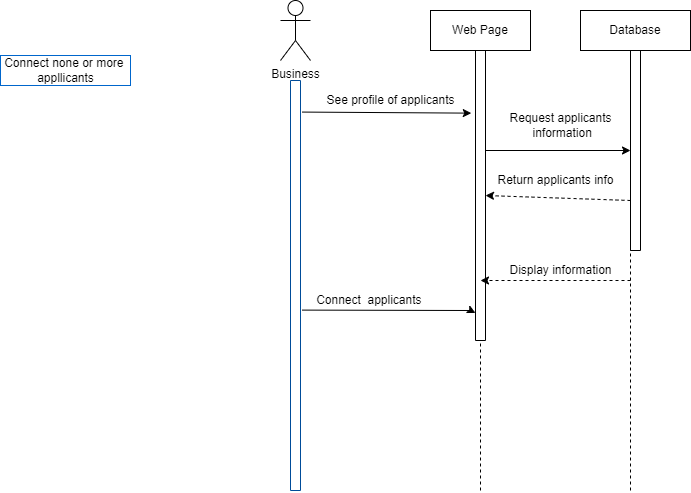

The diagram above was exported from draw.io. Its source (the exported page's mxGraphModel, read from the mxfile embedded in the PNG):
<mxGraphModel dx="1093" dy="548" grid="1" gridSize="10" guides="1" tooltips="1" connect="1" arrows="1" fold="1" page="1" pageScale="1" pageWidth="5000" pageHeight="5000" math="0" shadow="0">
  <root>
    <mxCell id="0" />
    <mxCell id="1" parent="0" />
    <mxCell id="9iCv1clPsbeCLMooLQ-6-1" value="Web Page" style="rounded=0;whiteSpace=wrap;html=1;" parent="1" vertex="1">
      <mxGeometry x="830" y="20" width="100" height="40" as="geometry" />
    </mxCell>
    <mxCell id="9iCv1clPsbeCLMooLQ-6-3" value="Database" style="rounded=0;whiteSpace=wrap;html=1;" parent="1" vertex="1">
      <mxGeometry x="980" y="20" width="110" height="40" as="geometry" />
    </mxCell>
    <mxCell id="9iCv1clPsbeCLMooLQ-6-4" value="Business" style="shape=umlActor;verticalLabelPosition=bottom;verticalAlign=top;html=1;outlineConnect=0;" parent="1" vertex="1">
      <mxGeometry x="680" y="10" width="30" height="60" as="geometry" />
    </mxCell>
    <mxCell id="9iCv1clPsbeCLMooLQ-6-6" value="Connect none or more &lt;br&gt;appllicants" style="text;html=1;align=center;verticalAlign=middle;resizable=0;points=[];autosize=1;strokeColor=#0066CC;fillColor=none;" parent="1" vertex="1">
      <mxGeometry x="400" y="65" width="130" height="30" as="geometry" />
    </mxCell>
    <mxCell id="9iCv1clPsbeCLMooLQ-6-8" value="" style="endArrow=none;dashed=1;html=1;rounded=0;entryX=0.5;entryY=1;entryDx=0;entryDy=0;startArrow=none;" parent="1" target="9iCv1clPsbeCLMooLQ-6-3" edge="1" source="X_qTzR5_4Sh1rv8-HNBB-4">
      <mxGeometry width="50" height="50" relative="1" as="geometry">
        <mxPoint x="1240" y="500" as="sourcePoint" />
        <mxPoint x="1010" y="200" as="targetPoint" />
      </mxGeometry>
    </mxCell>
    <mxCell id="9iCv1clPsbeCLMooLQ-6-10" value="" style="endArrow=none;dashed=1;html=1;rounded=0;entryX=0.5;entryY=1;entryDx=0;entryDy=0;startArrow=none;" parent="1" source="9iCv1clPsbeCLMooLQ-6-37" target="9iCv1clPsbeCLMooLQ-6-1" edge="1">
      <mxGeometry width="50" height="50" relative="1" as="geometry">
        <mxPoint x="880" y="500" as="sourcePoint" />
        <mxPoint x="1010" y="170" as="targetPoint" />
      </mxGeometry>
    </mxCell>
    <mxCell id="9iCv1clPsbeCLMooLQ-6-34" value="" style="swimlane;startSize=0;strokeColor=#004C99;fillColor=#0066CC;" parent="1" vertex="1">
      <mxGeometry x="690" y="90" width="10" height="410" as="geometry" />
    </mxCell>
    <mxCell id="9iCv1clPsbeCLMooLQ-6-37" value="" style="swimlane;startSize=0;fillColor=#FFFFFF;" parent="1" vertex="1">
      <mxGeometry x="875" y="60" width="10" height="290" as="geometry" />
    </mxCell>
    <mxCell id="9iCv1clPsbeCLMooLQ-6-39" value="" style="endArrow=none;dashed=1;html=1;rounded=0;entryX=0.5;entryY=1;entryDx=0;entryDy=0;" parent="1" target="9iCv1clPsbeCLMooLQ-6-37" edge="1">
      <mxGeometry width="50" height="50" relative="1" as="geometry">
        <mxPoint x="880" y="500" as="sourcePoint" />
        <mxPoint x="880" y="60" as="targetPoint" />
      </mxGeometry>
    </mxCell>
    <mxCell id="9iCv1clPsbeCLMooLQ-6-42" value="" style="endArrow=classic;html=1;rounded=0;exitX=1.153;exitY=0.077;exitDx=0;exitDy=0;exitPerimeter=0;entryX=-0.421;entryY=0.216;entryDx=0;entryDy=0;entryPerimeter=0;" parent="1" source="9iCv1clPsbeCLMooLQ-6-34" target="9iCv1clPsbeCLMooLQ-6-37" edge="1">
      <mxGeometry width="50" height="50" relative="1" as="geometry">
        <mxPoint x="740" y="160" as="sourcePoint" />
        <mxPoint x="790" y="110" as="targetPoint" />
      </mxGeometry>
    </mxCell>
    <mxCell id="9iCv1clPsbeCLMooLQ-6-43" value="See profile of applicants" style="text;html=1;align=center;verticalAlign=middle;resizable=0;points=[];autosize=1;strokeColor=none;fillColor=none;" parent="1" vertex="1">
      <mxGeometry x="720" y="100" width="140" height="20" as="geometry" />
    </mxCell>
    <mxCell id="X_qTzR5_4Sh1rv8-HNBB-3" value="" style="endArrow=classic;html=1;rounded=0;entryX=0;entryY=0.5;entryDx=0;entryDy=0;" edge="1" parent="1" target="X_qTzR5_4Sh1rv8-HNBB-4">
      <mxGeometry width="50" height="50" relative="1" as="geometry">
        <mxPoint x="885" y="160" as="sourcePoint" />
        <mxPoint x="1045" y="160" as="targetPoint" />
      </mxGeometry>
    </mxCell>
    <mxCell id="X_qTzR5_4Sh1rv8-HNBB-4" value="" style="swimlane;startSize=0;" vertex="1" parent="1">
      <mxGeometry x="1030" y="60" width="10" height="200" as="geometry" />
    </mxCell>
    <mxCell id="X_qTzR5_4Sh1rv8-HNBB-5" value="" style="endArrow=none;dashed=1;html=1;rounded=0;" edge="1" parent="1">
      <mxGeometry width="50" height="50" relative="1" as="geometry">
        <mxPoint x="1030" y="500" as="sourcePoint" />
        <mxPoint x="1030" y="250" as="targetPoint" />
      </mxGeometry>
    </mxCell>
    <mxCell id="X_qTzR5_4Sh1rv8-HNBB-6" value="Request applicants&lt;br&gt;&amp;nbsp;information" style="text;html=1;align=center;verticalAlign=middle;resizable=0;points=[];autosize=1;strokeColor=none;fillColor=none;" vertex="1" parent="1">
      <mxGeometry x="900" y="120" width="120" height="30" as="geometry" />
    </mxCell>
    <mxCell id="X_qTzR5_4Sh1rv8-HNBB-9" value="" style="endArrow=classic;html=1;rounded=0;dashed=1;" edge="1" parent="1">
      <mxGeometry width="50" height="50" relative="1" as="geometry">
        <mxPoint x="1030" y="290" as="sourcePoint" />
        <mxPoint x="880" y="290" as="targetPoint" />
      </mxGeometry>
    </mxCell>
    <mxCell id="X_qTzR5_4Sh1rv8-HNBB-10" value="Display information" style="text;html=1;align=center;verticalAlign=middle;resizable=0;points=[];autosize=1;strokeColor=none;fillColor=none;" vertex="1" parent="1">
      <mxGeometry x="900" y="270" width="120" height="20" as="geometry" />
    </mxCell>
    <mxCell id="X_qTzR5_4Sh1rv8-HNBB-11" value="" style="endArrow=classic;html=1;rounded=0;dashed=1;exitX=0;exitY=0.75;exitDx=0;exitDy=0;entryX=1;entryY=0.5;entryDx=0;entryDy=0;" edge="1" parent="1" source="X_qTzR5_4Sh1rv8-HNBB-4" target="9iCv1clPsbeCLMooLQ-6-37">
      <mxGeometry width="50" height="50" relative="1" as="geometry">
        <mxPoint x="930" y="340" as="sourcePoint" />
        <mxPoint x="980" y="290" as="targetPoint" />
      </mxGeometry>
    </mxCell>
    <mxCell id="X_qTzR5_4Sh1rv8-HNBB-12" value="Return applicants info" style="text;html=1;align=center;verticalAlign=middle;resizable=0;points=[];autosize=1;strokeColor=none;fillColor=none;" vertex="1" parent="1">
      <mxGeometry x="890" y="180" width="130" height="20" as="geometry" />
    </mxCell>
    <mxCell id="X_qTzR5_4Sh1rv8-HNBB-13" value="" style="endArrow=classic;html=1;rounded=0;exitX=1.153;exitY=0.56;exitDx=0;exitDy=0;exitPerimeter=0;entryX=0;entryY=0.905;entryDx=0;entryDy=0;entryPerimeter=0;" edge="1" parent="1" source="9iCv1clPsbeCLMooLQ-6-34" target="9iCv1clPsbeCLMooLQ-6-37">
      <mxGeometry width="50" height="50" relative="1" as="geometry">
        <mxPoint x="860" y="300" as="sourcePoint" />
        <mxPoint x="910" y="250" as="targetPoint" />
        <Array as="points">
          <mxPoint x="870" y="320" />
        </Array>
      </mxGeometry>
    </mxCell>
    <mxCell id="X_qTzR5_4Sh1rv8-HNBB-14" value="Connect&amp;nbsp; applicants&amp;nbsp;" style="text;html=1;align=center;verticalAlign=middle;resizable=0;points=[];autosize=1;strokeColor=none;fillColor=none;" vertex="1" parent="1">
      <mxGeometry x="710" y="300" width="120" height="20" as="geometry" />
    </mxCell>
  </root>
</mxGraphModel>